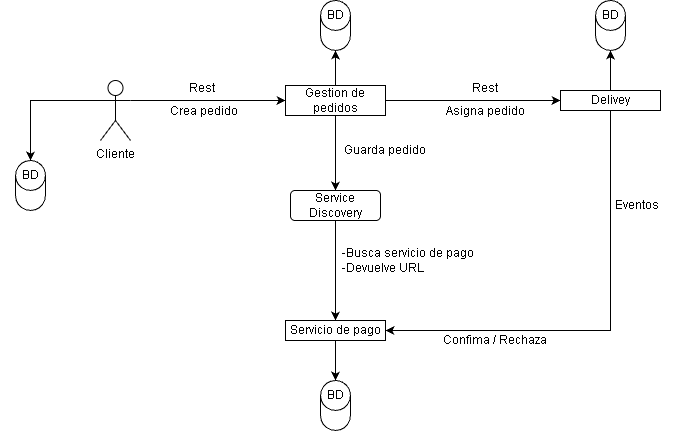

The diagram above was exported from draw.io. Its source (the exported page's mxGraphModel, read from the mxfile embedded in the PNG):
<mxGraphModel dx="1111" dy="465" grid="1" gridSize="10" guides="1" tooltips="1" connect="1" arrows="1" fold="1" page="1" pageScale="1" pageWidth="827" pageHeight="1169" math="0" shadow="0">
  <root>
    <mxCell id="0" />
    <mxCell id="1" parent="0" />
    <mxCell id="ba2v1nWKFvhECJIM7Phf-8" edge="1" parent="1" source="FZfrNMfgxAvHakF-u3hN-1" style="edgeStyle=orthogonalEdgeStyle;rounded=0;orthogonalLoop=1;jettySize=auto;html=1;exitX=1;exitY=0.3333333333333333;exitDx=0;exitDy=0;exitPerimeter=0;" target="ba2v1nWKFvhECJIM7Phf-4">
      <mxGeometry relative="1" as="geometry" />
    </mxCell>
    <mxCell id="FZfrNMfgxAvHakF-u3hN-1" parent="1" style="shape=umlActor;verticalLabelPosition=bottom;verticalAlign=top;html=1;outlineConnect=0;" value="Cliente&lt;div&gt;&lt;br&gt;&lt;/div&gt;" vertex="1">
      <mxGeometry height="60" width="30" x="110" y="160" as="geometry" />
    </mxCell>
    <mxCell id="FZfrNMfgxAvHakF-u3hN-2" edge="1" parent="1" source="FZfrNMfgxAvHakF-u3hN-1" style="endArrow=classic;html=1;rounded=0;exitX=0;exitY=0.3333333333333333;exitDx=0;exitDy=0;exitPerimeter=0;" value="">
      <mxGeometry height="50" relative="1" width="50" as="geometry">
        <Array as="points">
          <mxPoint x="40" y="180" />
        </Array>
        <mxPoint x="40" y="249.9970588235294" as="sourcePoint" />
        <mxPoint x="40" y="240" as="targetPoint" />
      </mxGeometry>
    </mxCell>
    <mxCell id="FZfrNMfgxAvHakF-u3hN-3" parent="1" style="shape=cylinder3;whiteSpace=wrap;html=1;boundedLbl=1;backgroundOutline=1;size=15;" value="" vertex="1">
      <mxGeometry height="50" width="30" x="25" y="240" as="geometry" />
    </mxCell>
    <mxCell id="FZfrNMfgxAvHakF-u3hN-4" parent="1" style="text;html=1;whiteSpace=wrap;strokeColor=none;fillColor=none;align=center;verticalAlign=middle;rounded=0;" value="BD" vertex="1">
      <mxGeometry height="30" width="60" x="10" y="240" as="geometry" />
    </mxCell>
    <mxCell id="ba2v1nWKFvhECJIM7Phf-10" edge="1" parent="1" source="ba2v1nWKFvhECJIM7Phf-4" style="edgeStyle=orthogonalEdgeStyle;rounded=0;orthogonalLoop=1;jettySize=auto;html=1;exitX=1;exitY=0.5;exitDx=0;exitDy=0;" target="FZfrNMfgxAvHakF-u3hN-6">
      <mxGeometry relative="1" as="geometry" />
    </mxCell>
    <mxCell id="ba2v1nWKFvhECJIM7Phf-21" edge="1" parent="1" source="ba2v1nWKFvhECJIM7Phf-4" style="edgeStyle=orthogonalEdgeStyle;rounded=0;orthogonalLoop=1;jettySize=auto;html=1;" target="ba2v1nWKFvhECJIM7Phf-15">
      <mxGeometry relative="1" as="geometry" />
    </mxCell>
    <mxCell id="ba2v1nWKFvhECJIM7Phf-4" parent="1" style="rounded=0;whiteSpace=wrap;html=1;" value="Gestion de pedidos" vertex="1">
      <mxGeometry height="30" width="100" x="295" y="165" as="geometry" />
    </mxCell>
    <mxCell id="ba2v1nWKFvhECJIM7Phf-11" edge="1" parent="1" source="ba2v1nWKFvhECJIM7Phf-6" style="edgeStyle=orthogonalEdgeStyle;rounded=0;orthogonalLoop=1;jettySize=auto;html=1;" target="FZfrNMfgxAvHakF-u3hN-5">
      <mxGeometry relative="1" as="geometry" />
    </mxCell>
    <mxCell id="ba2v1nWKFvhECJIM7Phf-6" parent="1" style="rounded=1;whiteSpace=wrap;html=1;" value="Service Discovery" vertex="1">
      <mxGeometry height="30" width="90" x="300" y="270" as="geometry" />
    </mxCell>
    <mxCell id="ba2v1nWKFvhECJIM7Phf-12" edge="1" parent="1" source="FZfrNMfgxAvHakF-u3hN-6" style="edgeStyle=orthogonalEdgeStyle;rounded=0;orthogonalLoop=1;jettySize=auto;html=1;entryX=1;entryY=0.5;entryDx=0;entryDy=0;exitX=0.5;exitY=1;exitDx=0;exitDy=0;" target="FZfrNMfgxAvHakF-u3hN-5">
      <mxGeometry relative="1" as="geometry">
        <Array as="points">
          <mxPoint x="620" y="410" />
        </Array>
      </mxGeometry>
    </mxCell>
    <mxCell id="ba2v1nWKFvhECJIM7Phf-22" edge="1" parent="1" source="FZfrNMfgxAvHakF-u3hN-6" style="edgeStyle=orthogonalEdgeStyle;rounded=0;orthogonalLoop=1;jettySize=auto;html=1;" target="ba2v1nWKFvhECJIM7Phf-17">
      <mxGeometry relative="1" as="geometry" />
    </mxCell>
    <mxCell id="FZfrNMfgxAvHakF-u3hN-6" parent="1" style="rounded=0;whiteSpace=wrap;html=1;" value="Delivey" vertex="1">
      <mxGeometry height="20" width="100" x="570" y="170" as="geometry" />
    </mxCell>
    <mxCell id="ba2v1nWKFvhECJIM7Phf-9" edge="1" parent="1" source="ba2v1nWKFvhECJIM7Phf-4" style="endArrow=classic;html=1;rounded=0;exitX=0.5;exitY=1;exitDx=0;exitDy=0;" target="ba2v1nWKFvhECJIM7Phf-6" value="">
      <mxGeometry height="50" relative="1" width="50" as="geometry">
        <mxPoint x="290" y="300" as="sourcePoint" />
        <mxPoint x="340" y="250" as="targetPoint" />
      </mxGeometry>
    </mxCell>
    <mxCell id="ba2v1nWKFvhECJIM7Phf-24" edge="1" parent="1" source="FZfrNMfgxAvHakF-u3hN-5" style="edgeStyle=orthogonalEdgeStyle;rounded=0;orthogonalLoop=1;jettySize=auto;html=1;" target="ba2v1nWKFvhECJIM7Phf-20">
      <mxGeometry relative="1" as="geometry" />
    </mxCell>
    <mxCell id="FZfrNMfgxAvHakF-u3hN-5" parent="1" style="rounded=0;whiteSpace=wrap;html=1;" value="Servicio de pago" vertex="1">
      <mxGeometry height="20" width="100" x="295" y="400" as="geometry" />
    </mxCell>
    <mxCell id="FZfrNMfgxAvHakF-u3hN-8" parent="1" style="text;html=1;whiteSpace=wrap;strokeColor=none;fillColor=none;align=center;verticalAlign=middle;rounded=0;" value="Crea pedido&amp;nbsp;" vertex="1">
      <mxGeometry height="20" width="90" x="170" y="181" as="geometry" />
    </mxCell>
    <mxCell id="FZfrNMfgxAvHakF-u3hN-9" parent="1" style="text;html=1;whiteSpace=wrap;strokeColor=none;fillColor=none;align=center;verticalAlign=middle;rounded=0;" value="Guarda pedido" vertex="1">
      <mxGeometry height="20" width="90" x="350" y="220" as="geometry" />
    </mxCell>
    <mxCell id="ba2v1nWKFvhECJIM7Phf-15" parent="1" style="shape=cylinder3;whiteSpace=wrap;html=1;boundedLbl=1;backgroundOutline=1;size=15;" value="" vertex="1">
      <mxGeometry height="50" width="30" x="330" y="80" as="geometry" />
    </mxCell>
    <mxCell id="ba2v1nWKFvhECJIM7Phf-16" parent="1" style="text;html=1;whiteSpace=wrap;strokeColor=none;fillColor=none;align=center;verticalAlign=middle;rounded=0;" value="BD" vertex="1">
      <mxGeometry height="30" width="60" x="315" y="80" as="geometry" />
    </mxCell>
    <mxCell id="ba2v1nWKFvhECJIM7Phf-17" parent="1" style="shape=cylinder3;whiteSpace=wrap;html=1;boundedLbl=1;backgroundOutline=1;size=15;" value="" vertex="1">
      <mxGeometry height="50" width="30" x="605" y="80" as="geometry" />
    </mxCell>
    <mxCell id="ba2v1nWKFvhECJIM7Phf-18" parent="1" style="text;html=1;whiteSpace=wrap;strokeColor=none;fillColor=none;align=center;verticalAlign=middle;rounded=0;" value="BD" vertex="1">
      <mxGeometry height="30" width="60" x="590" y="80" as="geometry" />
    </mxCell>
    <mxCell id="ba2v1nWKFvhECJIM7Phf-19" parent="1" style="shape=cylinder3;whiteSpace=wrap;html=1;boundedLbl=1;backgroundOutline=1;size=15;" value="" vertex="1">
      <mxGeometry height="50" width="30" x="330" y="460" as="geometry" />
    </mxCell>
    <mxCell id="ba2v1nWKFvhECJIM7Phf-20" parent="1" style="text;html=1;whiteSpace=wrap;strokeColor=none;fillColor=none;align=center;verticalAlign=middle;rounded=0;" value="BD" vertex="1">
      <mxGeometry height="30" width="60" x="315" y="460" as="geometry" />
    </mxCell>
    <mxCell id="FZfrNMfgxAvHakF-u3hN-10" parent="1" style="text;html=1;whiteSpace=wrap;strokeColor=none;fillColor=none;align=center;verticalAlign=middle;rounded=0;" value="Asigna pedido" vertex="1">
      <mxGeometry height="20" width="90" x="450" y="181" as="geometry" />
    </mxCell>
    <mxCell id="ba2v1nWKFvhECJIM7Phf-25" parent="1" style="text;html=1;whiteSpace=wrap;strokeColor=none;fillColor=none;align=center;verticalAlign=middle;rounded=0;" value="Confima / Rechaza" vertex="1">
      <mxGeometry height="20" width="110" x="450" y="410" as="geometry" />
    </mxCell>
    <mxCell id="FZfrNMfgxAvHakF-u3hN-11" parent="1" style="text;html=1;whiteSpace=wrap;strokeColor=none;fillColor=none;align=left;verticalAlign=middle;rounded=0;" value="-Busca servicio de pago&lt;div&gt;&lt;span style=&quot;background-color: transparent; color: light-dark(rgb(0, 0, 0), rgb(255, 255, 255));&quot;&gt;-Devuelve URL&lt;/span&gt;&lt;/div&gt;" vertex="1">
      <mxGeometry height="40" width="140" x="350" y="320" as="geometry" />
    </mxCell>
    <mxCell id="ba2v1nWKFvhECJIM7Phf-26" parent="1" style="text;html=1;whiteSpace=wrap;strokeColor=none;fillColor=none;align=center;verticalAlign=middle;rounded=0;" value="Eventos" vertex="1">
      <mxGeometry height="20" width="90" x="602" y="275" as="geometry" />
    </mxCell>
    <mxCell id="ba2v1nWKFvhECJIM7Phf-27" parent="1" style="text;html=1;whiteSpace=wrap;strokeColor=none;fillColor=none;align=center;verticalAlign=middle;rounded=0;" value="Rest" vertex="1">
      <mxGeometry height="20" width="90" x="167" y="158" as="geometry" />
    </mxCell>
    <mxCell id="ba2v1nWKFvhECJIM7Phf-28" parent="1" style="text;html=1;whiteSpace=wrap;strokeColor=none;fillColor=none;align=center;verticalAlign=middle;rounded=0;" value="Rest" vertex="1">
      <mxGeometry height="20" width="90" x="450" y="158" as="geometry" />
    </mxCell>
  </root>
</mxGraphModel>